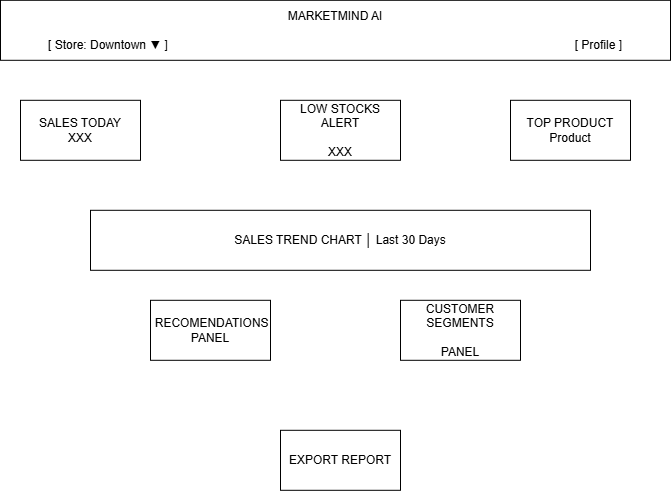

The diagram above was exported from draw.io. Its source (the exported page's mxGraphModel, read from the mxfile embedded in the PNG):
<mxGraphModel dx="1012" dy="507" grid="1" gridSize="10" guides="1" tooltips="1" connect="1" arrows="1" fold="1" page="1" pageScale="1" pageWidth="850" pageHeight="1100" math="0" shadow="0">
  <root>
    <mxCell id="0" />
    <mxCell id="1" parent="0" />
    <mxCell id="AC7wi_NSI2OgUSSpJTpz-1" parent="1" style="rounded=0;whiteSpace=wrap;html=1;" value="MARKETMIND AI&lt;div&gt;&lt;br&gt;&lt;div&gt;[ Store: Downtown ▼ ]&amp;nbsp; &amp;nbsp; &amp;nbsp; &amp;nbsp; &amp;nbsp; &amp;nbsp; &amp;nbsp; &amp;nbsp; &amp;nbsp; &amp;nbsp; &amp;nbsp; &amp;nbsp; &amp;nbsp; &amp;nbsp; &amp;nbsp; &amp;nbsp; &amp;nbsp; &amp;nbsp; &amp;nbsp; &amp;nbsp; &amp;nbsp; &amp;nbsp; &amp;nbsp; &amp;nbsp; &amp;nbsp; &amp;nbsp; &amp;nbsp; &amp;nbsp; &amp;nbsp; &amp;nbsp; &amp;nbsp; &amp;nbsp; &amp;nbsp; &amp;nbsp; &amp;nbsp; &amp;nbsp; &amp;nbsp; &amp;nbsp; &amp;nbsp; &amp;nbsp; &amp;nbsp; &amp;nbsp; &amp;nbsp; &amp;nbsp; &amp;nbsp; &amp;nbsp; &amp;nbsp; &amp;nbsp; &amp;nbsp; &amp;nbsp; &amp;nbsp; &amp;nbsp; &amp;nbsp; &amp;nbsp; &amp;nbsp; &amp;nbsp; &amp;nbsp; &amp;nbsp; &amp;nbsp; &amp;nbsp; &amp;nbsp;&amp;nbsp;[ Profile ]&lt;/div&gt;&lt;/div&gt;" vertex="1">
      <mxGeometry height="60" width="670" x="110" y="30" as="geometry" />
    </mxCell>
    <mxCell id="AC7wi_NSI2OgUSSpJTpz-3" parent="1" style="rounded=0;whiteSpace=wrap;html=1;" value="TOP PRODUCT&lt;div&gt;Product&lt;/div&gt;" vertex="1">
      <mxGeometry height="60" width="120" x="620" y="130" as="geometry" />
    </mxCell>
    <mxCell id="AC7wi_NSI2OgUSSpJTpz-4" parent="1" style="rounded=0;whiteSpace=wrap;html=1;" value="LOW STOCKS ALERT&lt;br&gt;&lt;div&gt;&lt;br&gt;&lt;/div&gt;&lt;div&gt;XXX&lt;/div&gt;" vertex="1">
      <mxGeometry height="60" width="120" x="390" y="130" as="geometry" />
    </mxCell>
    <mxCell id="AC7wi_NSI2OgUSSpJTpz-5" parent="1" style="rounded=0;whiteSpace=wrap;html=1;" value="SALES TODAY&lt;br&gt;&lt;div&gt;XXX&lt;/div&gt;" vertex="1">
      <mxGeometry height="60" width="120" x="130" y="130" as="geometry" />
    </mxCell>
    <mxCell id="AC7wi_NSI2OgUSSpJTpz-6" parent="1" style="rounded=0;whiteSpace=wrap;html=1;" value="SALES TREND CHART │          Last 30 Days" vertex="1">
      <mxGeometry height="60" width="500" x="200" y="240" as="geometry" />
    </mxCell>
    <mxCell id="AC7wi_NSI2OgUSSpJTpz-9" parent="1" style="rounded=0;whiteSpace=wrap;html=1;" value="EXPORT REPORT" vertex="1">
      <mxGeometry height="60" width="120" x="390" y="460" as="geometry" />
    </mxCell>
    <mxCell id="AC7wi_NSI2OgUSSpJTpz-10" parent="1" style="rounded=0;whiteSpace=wrap;html=1;" value="CUSTOMER SEGMENTS&lt;div&gt;&lt;br&gt;&lt;/div&gt;&lt;div&gt;PANEL&lt;/div&gt;" vertex="1">
      <mxGeometry height="60" width="120" x="510" y="330" as="geometry" />
    </mxCell>
    <mxCell id="AC7wi_NSI2OgUSSpJTpz-13" parent="1" style="rounded=0;whiteSpace=wrap;html=1;" value="&amp;nbsp;RECOMENDATIONS&lt;div&gt;PANEL&lt;/div&gt;" vertex="1">
      <mxGeometry height="60" width="120" x="260" y="330" as="geometry" />
    </mxCell>
  </root>
</mxGraphModel>